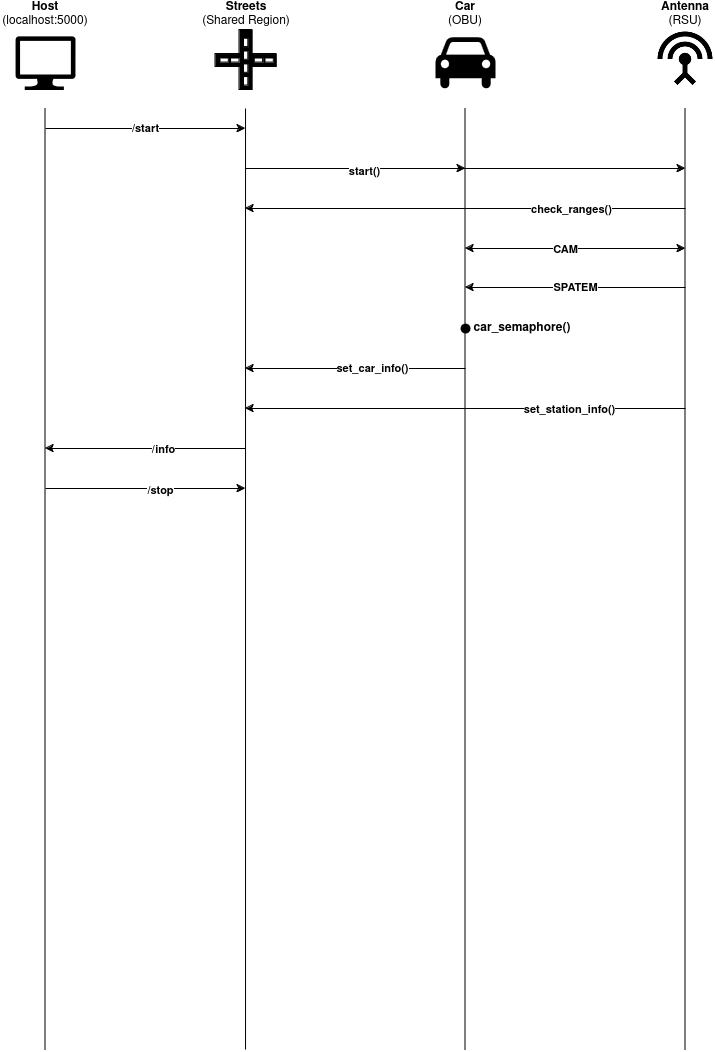

The diagram above was exported from draw.io. Its source (the exported page's mxGraphModel, read from the mxfile embedded in the PNG):
<mxGraphModel dx="2284" dy="758" grid="1" gridSize="10" guides="1" tooltips="1" connect="1" arrows="1" fold="1" page="1" pageScale="1" pageWidth="850" pageHeight="1100" math="0" shadow="0">
  <root>
    <mxCell id="0" />
    <mxCell id="1" parent="0" />
    <mxCell id="3voYFVX7XfcyqvoWOQKp-1" value="" style="shape=mxgraph.signs.transportation.car_4;html=1;pointerEvents=1;fillColor=#000000;strokeColor=none;verticalLabelPosition=bottom;verticalAlign=top;align=center;" vertex="1" parent="1">
      <mxGeometry x="400" y="148.78" width="60" height="52.65" as="geometry" />
    </mxCell>
    <mxCell id="3voYFVX7XfcyqvoWOQKp-2" value="" style="shape=image;html=1;verticalAlign=top;verticalLabelPosition=bottom;labelBackgroundColor=#ffffff;imageAspect=0;aspect=fixed;image=https://cdn0.iconfinder.com/data/icons/google-material-design-3-0/48/ic_settings_input_antenna_48px-128.png" vertex="1" parent="1">
      <mxGeometry x="620" y="141.43" width="60" height="60" as="geometry" />
    </mxCell>
    <mxCell id="3voYFVX7XfcyqvoWOQKp-14" value="" style="group" vertex="1" connectable="0" parent="1">
      <mxGeometry x="180" y="141.43" width="61.07" height="60" as="geometry" />
    </mxCell>
    <mxCell id="3voYFVX7XfcyqvoWOQKp-4" value="" style="rounded=0;whiteSpace=wrap;html=1;fillColor=#000000;" vertex="1" parent="3voYFVX7XfcyqvoWOQKp-14">
      <mxGeometry x="24.10657894736842" width="12.856842105263159" height="60" as="geometry" />
    </mxCell>
    <mxCell id="3voYFVX7XfcyqvoWOQKp-5" value="" style="rounded=0;whiteSpace=wrap;html=1;fillColor=#000000;rotation=90;" vertex="1" parent="3voYFVX7XfcyqvoWOQKp-14">
      <mxGeometry x="24.10657894736842" width="12.856842105263159" height="61.07142857142857" as="geometry" />
    </mxCell>
    <mxCell id="3voYFVX7XfcyqvoWOQKp-6" value="" style="rounded=0;whiteSpace=wrap;html=1;" vertex="1" parent="3voYFVX7XfcyqvoWOQKp-14">
      <mxGeometry x="28.39219298245614" y="8.571428571428571" width="4.285614035087719" height="8.571428571428571" as="geometry" />
    </mxCell>
    <mxCell id="3voYFVX7XfcyqvoWOQKp-7" value="" style="rounded=0;whiteSpace=wrap;html=1;" vertex="1" parent="3voYFVX7XfcyqvoWOQKp-14">
      <mxGeometry x="28.39219298245614" y="21.428571428571427" width="4.285614035087719" height="8.571428571428571" as="geometry" />
    </mxCell>
    <mxCell id="3voYFVX7XfcyqvoWOQKp-8" value="" style="rounded=0;whiteSpace=wrap;html=1;" vertex="1" parent="3voYFVX7XfcyqvoWOQKp-14">
      <mxGeometry x="28.39219298245614" y="34.285714285714285" width="4.285614035087719" height="8.571428571428571" as="geometry" />
    </mxCell>
    <mxCell id="3voYFVX7XfcyqvoWOQKp-9" value="" style="rounded=0;whiteSpace=wrap;html=1;" vertex="1" parent="3voYFVX7XfcyqvoWOQKp-14">
      <mxGeometry x="28.39219298245614" y="47.14285714285714" width="4.285614035087719" height="8.571428571428571" as="geometry" />
    </mxCell>
    <mxCell id="3voYFVX7XfcyqvoWOQKp-10" value="" style="rounded=0;whiteSpace=wrap;html=1;rotation=90;" vertex="1" parent="3voYFVX7XfcyqvoWOQKp-14">
      <mxGeometry x="6.964122807017544" y="26.25" width="4.285614035087719" height="8.571428571428571" as="geometry" />
    </mxCell>
    <mxCell id="3voYFVX7XfcyqvoWOQKp-11" value="" style="rounded=0;whiteSpace=wrap;html=1;rotation=90;" vertex="1" parent="3voYFVX7XfcyqvoWOQKp-14">
      <mxGeometry x="17.67815789473684" y="26.25" width="4.285614035087719" height="8.571428571428571" as="geometry" />
    </mxCell>
    <mxCell id="3voYFVX7XfcyqvoWOQKp-12" value="" style="rounded=0;whiteSpace=wrap;html=1;rotation=90;" vertex="1" parent="3voYFVX7XfcyqvoWOQKp-14">
      <mxGeometry x="41.2490350877193" y="26.25" width="4.285614035087719" height="8.571428571428571" as="geometry" />
    </mxCell>
    <mxCell id="3voYFVX7XfcyqvoWOQKp-13" value="" style="rounded=0;whiteSpace=wrap;html=1;rotation=90;" vertex="1" parent="3voYFVX7XfcyqvoWOQKp-14">
      <mxGeometry x="51.963070175438595" y="26.25" width="4.285614035087719" height="8.571428571428571" as="geometry" />
    </mxCell>
    <mxCell id="3voYFVX7XfcyqvoWOQKp-16" value="&lt;b&gt;Car&lt;/b&gt;&lt;br&gt;(OBU)" style="text;html=1;align=center;verticalAlign=middle;whiteSpace=wrap;rounded=0;" vertex="1" parent="1">
      <mxGeometry x="400" y="111.43" width="60" height="30" as="geometry" />
    </mxCell>
    <mxCell id="3voYFVX7XfcyqvoWOQKp-17" value="&lt;b&gt;Antenna&lt;/b&gt;&lt;br&gt;(RSU)" style="text;html=1;align=center;verticalAlign=middle;whiteSpace=wrap;rounded=0;" vertex="1" parent="1">
      <mxGeometry x="620" y="111.43" width="60" height="30" as="geometry" />
    </mxCell>
    <mxCell id="3voYFVX7XfcyqvoWOQKp-18" value="&lt;b&gt;Streets&lt;/b&gt;&lt;br&gt;(Shared Region)" style="text;html=1;align=center;verticalAlign=middle;whiteSpace=wrap;rounded=0;" vertex="1" parent="1">
      <mxGeometry x="165.54" y="111.43" width="90" height="30" as="geometry" />
    </mxCell>
    <mxCell id="3voYFVX7XfcyqvoWOQKp-19" value="" style="verticalLabelPosition=bottom;html=1;verticalAlign=top;align=center;strokeColor=none;fillColor=#000000;shape=mxgraph.azure.computer;pointerEvents=1;" vertex="1" parent="1">
      <mxGeometry x="-20" y="147.65" width="60" height="53.78" as="geometry" />
    </mxCell>
    <mxCell id="3voYFVX7XfcyqvoWOQKp-20" value="&lt;b&gt;Host&lt;/b&gt;&lt;br&gt;(localhost:5000)" style="text;html=1;align=center;verticalAlign=middle;whiteSpace=wrap;rounded=0;" vertex="1" parent="1">
      <mxGeometry x="-35" y="111.43" width="90" height="30" as="geometry" />
    </mxCell>
    <mxCell id="3voYFVX7XfcyqvoWOQKp-21" value="" style="endArrow=none;html=1;rounded=0;" edge="1" parent="1">
      <mxGeometry width="50" height="50" relative="1" as="geometry">
        <mxPoint x="9.5" y="1161" as="sourcePoint" />
        <mxPoint x="9.5" y="220" as="targetPoint" />
      </mxGeometry>
    </mxCell>
    <mxCell id="3voYFVX7XfcyqvoWOQKp-22" value="" style="endArrow=none;html=1;rounded=0;" edge="1" parent="1">
      <mxGeometry width="50" height="50" relative="1" as="geometry">
        <mxPoint x="210.03" y="1161" as="sourcePoint" />
        <mxPoint x="210.03" y="220" as="targetPoint" />
      </mxGeometry>
    </mxCell>
    <mxCell id="3voYFVX7XfcyqvoWOQKp-23" value="" style="endArrow=none;html=1;rounded=0;" edge="1" parent="1">
      <mxGeometry width="50" height="50" relative="1" as="geometry">
        <mxPoint x="429.5" y="1161" as="sourcePoint" />
        <mxPoint x="429.5" y="220" as="targetPoint" />
      </mxGeometry>
    </mxCell>
    <mxCell id="3voYFVX7XfcyqvoWOQKp-24" value="" style="endArrow=none;html=1;rounded=0;" edge="1" parent="1">
      <mxGeometry width="50" height="50" relative="1" as="geometry">
        <mxPoint x="649.5" y="1161" as="sourcePoint" />
        <mxPoint x="649.5" y="220" as="targetPoint" />
      </mxGeometry>
    </mxCell>
    <mxCell id="3voYFVX7XfcyqvoWOQKp-25" value="&lt;b&gt;/start&lt;/b&gt;" style="endArrow=classic;html=1;rounded=0;" edge="1" parent="1">
      <mxGeometry width="50" height="50" relative="1" as="geometry">
        <mxPoint x="10" y="240" as="sourcePoint" />
        <mxPoint x="210" y="240" as="targetPoint" />
      </mxGeometry>
    </mxCell>
    <mxCell id="3voYFVX7XfcyqvoWOQKp-26" value="" style="endArrow=classic;html=1;rounded=0;" edge="1" parent="1">
      <mxGeometry width="50" height="50" relative="1" as="geometry">
        <mxPoint x="210" y="280" as="sourcePoint" />
        <mxPoint x="430" y="280" as="targetPoint" />
      </mxGeometry>
    </mxCell>
    <mxCell id="3voYFVX7XfcyqvoWOQKp-27" value="" style="endArrow=classic;html=1;rounded=0;" edge="1" parent="1">
      <mxGeometry width="50" height="50" relative="1" as="geometry">
        <mxPoint x="210" y="280" as="sourcePoint" />
        <mxPoint x="650" y="280" as="targetPoint" />
      </mxGeometry>
    </mxCell>
    <mxCell id="3voYFVX7XfcyqvoWOQKp-28" value="&lt;b&gt;start()&lt;/b&gt;" style="edgeLabel;html=1;align=center;verticalAlign=middle;resizable=0;points=[];" vertex="1" connectable="0" parent="3voYFVX7XfcyqvoWOQKp-27">
      <mxGeometry x="-0.4636" y="-2" relative="1" as="geometry">
        <mxPoint as="offset" />
      </mxGeometry>
    </mxCell>
    <mxCell id="3voYFVX7XfcyqvoWOQKp-29" value="" style="endArrow=classic;startArrow=classic;html=1;rounded=0;" edge="1" parent="1">
      <mxGeometry width="50" height="50" relative="1" as="geometry">
        <mxPoint x="430" y="360" as="sourcePoint" />
        <mxPoint x="650" y="360" as="targetPoint" />
      </mxGeometry>
    </mxCell>
    <mxCell id="3voYFVX7XfcyqvoWOQKp-31" value="&lt;b&gt;CAM&lt;/b&gt;" style="edgeLabel;html=1;align=center;verticalAlign=middle;resizable=0;points=[];" vertex="1" connectable="0" parent="3voYFVX7XfcyqvoWOQKp-29">
      <mxGeometry x="-0.1" relative="1" as="geometry">
        <mxPoint as="offset" />
      </mxGeometry>
    </mxCell>
    <mxCell id="3voYFVX7XfcyqvoWOQKp-32" value="&lt;b&gt;SPATEM&lt;/b&gt;" style="endArrow=classic;html=1;rounded=0;" edge="1" parent="1">
      <mxGeometry width="50" height="50" relative="1" as="geometry">
        <mxPoint x="650" y="399" as="sourcePoint" />
        <mxPoint x="430" y="399" as="targetPoint" />
      </mxGeometry>
    </mxCell>
    <mxCell id="3voYFVX7XfcyqvoWOQKp-33" value="" style="endArrow=classic;html=1;rounded=0;" edge="1" parent="1">
      <mxGeometry width="50" height="50" relative="1" as="geometry">
        <mxPoint x="650" y="320" as="sourcePoint" />
        <mxPoint x="210" y="320" as="targetPoint" />
      </mxGeometry>
    </mxCell>
    <mxCell id="3voYFVX7XfcyqvoWOQKp-35" value="&lt;b&gt;check_ranges()&lt;/b&gt;" style="edgeLabel;html=1;align=center;verticalAlign=middle;resizable=0;points=[];" vertex="1" connectable="0" parent="3voYFVX7XfcyqvoWOQKp-33">
      <mxGeometry x="-0.4773" relative="1" as="geometry">
        <mxPoint as="offset" />
      </mxGeometry>
    </mxCell>
    <mxCell id="3voYFVX7XfcyqvoWOQKp-37" value="" style="shape=ellipse;fillColor=#000000;strokeColor=none;html=1;sketch=0;" vertex="1" parent="1">
      <mxGeometry x="425" y="435" width="10" height="10" as="geometry" />
    </mxCell>
    <mxCell id="3voYFVX7XfcyqvoWOQKp-38" value="&lt;b&gt;car_semaphore()&lt;/b&gt;" style="text;html=1;align=center;verticalAlign=middle;whiteSpace=wrap;rounded=0;" vertex="1" parent="1">
      <mxGeometry x="457" y="425" width="60" height="30" as="geometry" />
    </mxCell>
    <mxCell id="3voYFVX7XfcyqvoWOQKp-39" value="" style="endArrow=classic;html=1;rounded=0;" edge="1" parent="1">
      <mxGeometry width="50" height="50" relative="1" as="geometry">
        <mxPoint x="430" y="480" as="sourcePoint" />
        <mxPoint x="210" y="480" as="targetPoint" />
      </mxGeometry>
    </mxCell>
    <mxCell id="3voYFVX7XfcyqvoWOQKp-40" value="&lt;b&gt;set_car_info()&lt;/b&gt;" style="edgeLabel;html=1;align=center;verticalAlign=middle;resizable=0;points=[];" vertex="1" connectable="0" parent="3voYFVX7XfcyqvoWOQKp-39">
      <mxGeometry x="-0.147" y="-1" relative="1" as="geometry">
        <mxPoint as="offset" />
      </mxGeometry>
    </mxCell>
    <mxCell id="3voYFVX7XfcyqvoWOQKp-41" value="" style="endArrow=classic;html=1;rounded=0;" edge="1" parent="1">
      <mxGeometry width="50" height="50" relative="1" as="geometry">
        <mxPoint x="650" y="520" as="sourcePoint" />
        <mxPoint x="210" y="520" as="targetPoint" />
      </mxGeometry>
    </mxCell>
    <mxCell id="3voYFVX7XfcyqvoWOQKp-42" value="&lt;b&gt;set_station_info()&lt;/b&gt;" style="edgeLabel;html=1;align=center;verticalAlign=middle;resizable=0;points=[];" vertex="1" connectable="0" parent="3voYFVX7XfcyqvoWOQKp-41">
      <mxGeometry x="-0.4669" relative="1" as="geometry">
        <mxPoint as="offset" />
      </mxGeometry>
    </mxCell>
    <mxCell id="3voYFVX7XfcyqvoWOQKp-43" value="" style="endArrow=classic;html=1;rounded=0;" edge="1" parent="1">
      <mxGeometry width="50" height="50" relative="1" as="geometry">
        <mxPoint x="210" y="560" as="sourcePoint" />
        <mxPoint x="10" y="560" as="targetPoint" />
      </mxGeometry>
    </mxCell>
    <mxCell id="3voYFVX7XfcyqvoWOQKp-46" value="&lt;b&gt;/info&lt;/b&gt;" style="edgeLabel;html=1;align=center;verticalAlign=middle;resizable=0;points=[];" vertex="1" connectable="0" parent="3voYFVX7XfcyqvoWOQKp-43">
      <mxGeometry x="-0.1721" relative="1" as="geometry">
        <mxPoint as="offset" />
      </mxGeometry>
    </mxCell>
    <mxCell id="3voYFVX7XfcyqvoWOQKp-47" value="" style="endArrow=classic;html=1;rounded=0;" edge="1" parent="1">
      <mxGeometry width="50" height="50" relative="1" as="geometry">
        <mxPoint x="10" y="600" as="sourcePoint" />
        <mxPoint x="210" y="600" as="targetPoint" />
      </mxGeometry>
    </mxCell>
    <mxCell id="3voYFVX7XfcyqvoWOQKp-48" value="&lt;b&gt;/stop&lt;/b&gt;" style="edgeLabel;html=1;align=center;verticalAlign=middle;resizable=0;points=[];" vertex="1" connectable="0" parent="3voYFVX7XfcyqvoWOQKp-47">
      <mxGeometry x="0.1445" y="-1" relative="1" as="geometry">
        <mxPoint as="offset" />
      </mxGeometry>
    </mxCell>
  </root>
</mxGraphModel>